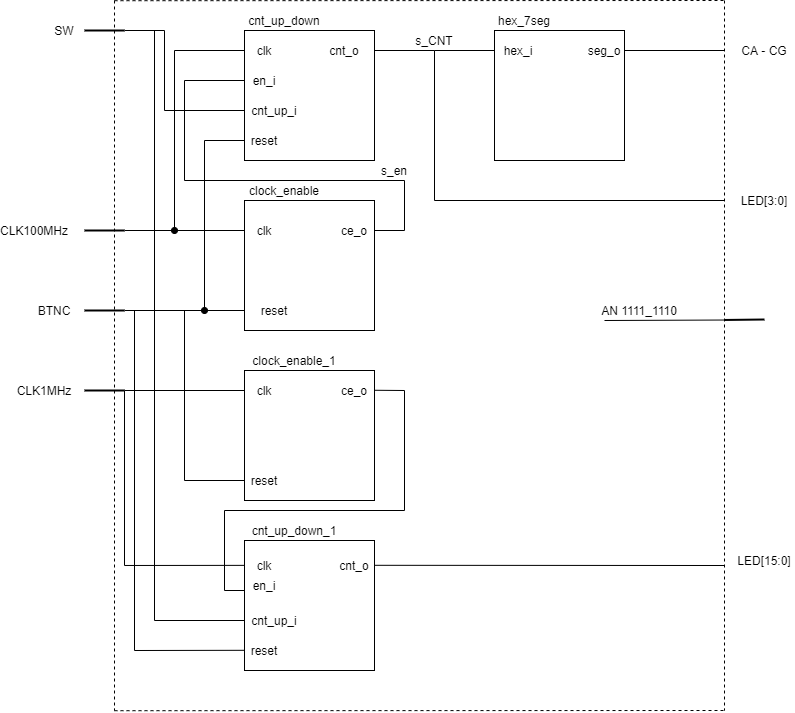

The diagram above was exported from draw.io. Its source (the exported page's mxGraphModel, read from the mxfile embedded in the PNG):
<mxGraphModel dx="2500" dy="971" grid="1" gridSize="10" guides="1" tooltips="1" connect="1" arrows="1" fold="1" page="1" pageScale="1" pageWidth="827" pageHeight="1169" math="0" shadow="0">
  <root>
    <mxCell id="0" />
    <mxCell id="1" parent="0" />
    <mxCell id="-oHm3cPi24kKe97hV4S9-1" value="" style="whiteSpace=wrap;html=1;aspect=fixed;fillColor=none;" vertex="1" parent="1">
      <mxGeometry x="160" y="40" width="130" height="130" as="geometry" />
    </mxCell>
    <mxCell id="-oHm3cPi24kKe97hV4S9-3" value="" style="endArrow=none;html=1;" edge="1" parent="1">
      <mxGeometry width="50" height="50" relative="1" as="geometry">
        <mxPoint x="90" y="60" as="sourcePoint" />
        <mxPoint x="160" y="60" as="targetPoint" />
      </mxGeometry>
    </mxCell>
    <mxCell id="-oHm3cPi24kKe97hV4S9-4" value="" style="endArrow=none;html=1;" edge="1" parent="1">
      <mxGeometry width="50" height="50" relative="1" as="geometry">
        <mxPoint x="100" y="90" as="sourcePoint" />
        <mxPoint x="160" y="90" as="targetPoint" />
      </mxGeometry>
    </mxCell>
    <mxCell id="-oHm3cPi24kKe97hV4S9-5" value="" style="endArrow=none;html=1;" edge="1" parent="1">
      <mxGeometry width="50" height="50" relative="1" as="geometry">
        <mxPoint x="80" y="120" as="sourcePoint" />
        <mxPoint x="160" y="120" as="targetPoint" />
      </mxGeometry>
    </mxCell>
    <mxCell id="-oHm3cPi24kKe97hV4S9-6" value="" style="endArrow=none;html=1;" edge="1" parent="1">
      <mxGeometry width="50" height="50" relative="1" as="geometry">
        <mxPoint x="120" y="150" as="sourcePoint" />
        <mxPoint x="160" y="150" as="targetPoint" />
      </mxGeometry>
    </mxCell>
    <mxCell id="-oHm3cPi24kKe97hV4S9-7" value="" style="endArrow=none;html=1;" edge="1" parent="1">
      <mxGeometry width="50" height="50" relative="1" as="geometry">
        <mxPoint x="290" y="60" as="sourcePoint" />
        <mxPoint x="350" y="60" as="targetPoint" />
      </mxGeometry>
    </mxCell>
    <mxCell id="-oHm3cPi24kKe97hV4S9-8" value="" style="endArrow=none;html=1;" edge="1" parent="1">
      <mxGeometry width="50" height="50" relative="1" as="geometry">
        <mxPoint x="350" y="60" as="sourcePoint" />
        <mxPoint x="410" y="60" as="targetPoint" />
      </mxGeometry>
    </mxCell>
    <mxCell id="-oHm3cPi24kKe97hV4S9-9" value="" style="endArrow=none;html=1;" edge="1" parent="1">
      <mxGeometry width="50" height="50" relative="1" as="geometry">
        <mxPoint x="350" y="60" as="sourcePoint" />
        <mxPoint x="350" y="210" as="targetPoint" />
      </mxGeometry>
    </mxCell>
    <mxCell id="-oHm3cPi24kKe97hV4S9-10" value="" style="whiteSpace=wrap;html=1;aspect=fixed;fillColor=none;" vertex="1" parent="1">
      <mxGeometry x="410" y="40" width="130" height="130" as="geometry" />
    </mxCell>
    <mxCell id="-oHm3cPi24kKe97hV4S9-11" value="" style="endArrow=none;html=1;" edge="1" parent="1">
      <mxGeometry width="50" height="50" relative="1" as="geometry">
        <mxPoint x="350" y="210" as="sourcePoint" />
        <mxPoint x="640" y="210" as="targetPoint" />
      </mxGeometry>
    </mxCell>
    <mxCell id="-oHm3cPi24kKe97hV4S9-12" value="" style="endArrow=none;html=1;" edge="1" parent="1">
      <mxGeometry width="50" height="50" relative="1" as="geometry">
        <mxPoint x="540" y="60" as="sourcePoint" />
        <mxPoint x="640" y="60" as="targetPoint" />
      </mxGeometry>
    </mxCell>
    <mxCell id="-oHm3cPi24kKe97hV4S9-13" value="" style="whiteSpace=wrap;html=1;aspect=fixed;fillColor=none;" vertex="1" parent="1">
      <mxGeometry x="160" y="210" width="130" height="130" as="geometry" />
    </mxCell>
    <mxCell id="-oHm3cPi24kKe97hV4S9-14" value="" style="endArrow=none;html=1;" edge="1" parent="1">
      <mxGeometry width="50" height="50" relative="1" as="geometry">
        <mxPoint x="40" y="240" as="sourcePoint" />
        <mxPoint x="160" y="240" as="targetPoint" />
      </mxGeometry>
    </mxCell>
    <mxCell id="-oHm3cPi24kKe97hV4S9-15" value="" style="endArrow=none;html=1;" edge="1" parent="1">
      <mxGeometry width="50" height="50" relative="1" as="geometry">
        <mxPoint x="40" y="320" as="sourcePoint" />
        <mxPoint x="160" y="320" as="targetPoint" />
      </mxGeometry>
    </mxCell>
    <mxCell id="-oHm3cPi24kKe97hV4S9-16" value="" style="endArrow=none;html=1;" edge="1" parent="1">
      <mxGeometry width="50" height="50" relative="1" as="geometry">
        <mxPoint x="290" y="240" as="sourcePoint" />
        <mxPoint x="320" y="240" as="targetPoint" />
      </mxGeometry>
    </mxCell>
    <mxCell id="-oHm3cPi24kKe97hV4S9-18" value="" style="endArrow=none;html=1;" edge="1" parent="1">
      <mxGeometry width="50" height="50" relative="1" as="geometry">
        <mxPoint x="100" y="90" as="sourcePoint" />
        <mxPoint x="100" y="190" as="targetPoint" />
      </mxGeometry>
    </mxCell>
    <mxCell id="-oHm3cPi24kKe97hV4S9-19" value="" style="endArrow=none;html=1;" edge="1" parent="1">
      <mxGeometry width="50" height="50" relative="1" as="geometry">
        <mxPoint x="100" y="190" as="sourcePoint" />
        <mxPoint x="320" y="190" as="targetPoint" />
      </mxGeometry>
    </mxCell>
    <mxCell id="-oHm3cPi24kKe97hV4S9-20" value="" style="endArrow=none;html=1;" edge="1" parent="1">
      <mxGeometry width="50" height="50" relative="1" as="geometry">
        <mxPoint x="320" y="190" as="sourcePoint" />
        <mxPoint x="320" y="240" as="targetPoint" />
      </mxGeometry>
    </mxCell>
    <mxCell id="-oHm3cPi24kKe97hV4S9-21" value="" style="endArrow=none;html=1;" edge="1" parent="1">
      <mxGeometry width="50" height="50" relative="1" as="geometry">
        <mxPoint x="80" y="40" as="sourcePoint" />
        <mxPoint x="80" y="120" as="targetPoint" />
      </mxGeometry>
    </mxCell>
    <mxCell id="-oHm3cPi24kKe97hV4S9-22" value="" style="endArrow=none;html=1;" edge="1" parent="1">
      <mxGeometry width="50" height="50" relative="1" as="geometry">
        <mxPoint x="40" y="40" as="sourcePoint" />
        <mxPoint x="80" y="40" as="targetPoint" />
      </mxGeometry>
    </mxCell>
    <mxCell id="-oHm3cPi24kKe97hV4S9-23" value="" style="endArrow=none;html=1;strokeWidth=2;" edge="1" parent="1">
      <mxGeometry width="50" height="50" relative="1" as="geometry">
        <mxPoint y="40" as="sourcePoint" />
        <mxPoint x="40" y="40" as="targetPoint" />
      </mxGeometry>
    </mxCell>
    <mxCell id="-oHm3cPi24kKe97hV4S9-24" value="" style="endArrow=none;html=1;strokeWidth=2;" edge="1" parent="1">
      <mxGeometry width="50" height="50" relative="1" as="geometry">
        <mxPoint y="240" as="sourcePoint" />
        <mxPoint x="40" y="240" as="targetPoint" />
      </mxGeometry>
    </mxCell>
    <mxCell id="-oHm3cPi24kKe97hV4S9-25" value="" style="endArrow=none;html=1;strokeWidth=2;" edge="1" parent="1">
      <mxGeometry width="50" height="50" relative="1" as="geometry">
        <mxPoint y="320" as="sourcePoint" />
        <mxPoint x="40" y="320" as="targetPoint" />
      </mxGeometry>
    </mxCell>
    <mxCell id="-oHm3cPi24kKe97hV4S9-26" value="" style="endArrow=oval;html=1;endFill=1;" edge="1" parent="1">
      <mxGeometry width="50" height="50" relative="1" as="geometry">
        <mxPoint x="90" y="60" as="sourcePoint" />
        <mxPoint x="90" y="240" as="targetPoint" />
      </mxGeometry>
    </mxCell>
    <mxCell id="-oHm3cPi24kKe97hV4S9-27" value="" style="endArrow=oval;html=1;endFill=1;" edge="1" parent="1">
      <mxGeometry width="50" height="50" relative="1" as="geometry">
        <mxPoint x="120" y="150" as="sourcePoint" />
        <mxPoint x="120" y="320" as="targetPoint" />
      </mxGeometry>
    </mxCell>
    <mxCell id="-oHm3cPi24kKe97hV4S9-28" value="" style="whiteSpace=wrap;html=1;aspect=fixed;fillColor=none;" vertex="1" parent="1">
      <mxGeometry x="160" y="380" width="130" height="130" as="geometry" />
    </mxCell>
    <mxCell id="-oHm3cPi24kKe97hV4S9-29" value="" style="whiteSpace=wrap;html=1;aspect=fixed;fillColor=none;" vertex="1" parent="1">
      <mxGeometry x="160" y="550" width="130" height="130" as="geometry" />
    </mxCell>
    <mxCell id="-oHm3cPi24kKe97hV4S9-30" value="" style="endArrow=none;html=1;" edge="1" parent="1">
      <mxGeometry width="50" height="50" relative="1" as="geometry">
        <mxPoint x="40" y="400" as="sourcePoint" />
        <mxPoint x="160" y="400" as="targetPoint" />
      </mxGeometry>
    </mxCell>
    <mxCell id="-oHm3cPi24kKe97hV4S9-31" value="" style="endArrow=none;html=1;" edge="1" parent="1">
      <mxGeometry width="50" height="50" relative="1" as="geometry">
        <mxPoint x="100" y="490" as="sourcePoint" />
        <mxPoint x="160" y="490" as="targetPoint" />
      </mxGeometry>
    </mxCell>
    <mxCell id="-oHm3cPi24kKe97hV4S9-32" value="SW" style="text;html=1;strokeColor=none;fillColor=none;align=center;verticalAlign=middle;whiteSpace=wrap;rounded=0;" vertex="1" parent="1">
      <mxGeometry x="-40" y="30" width="40" height="20" as="geometry" />
    </mxCell>
    <mxCell id="-oHm3cPi24kKe97hV4S9-33" value="CLK100MHz" style="text;html=1;strokeColor=none;fillColor=none;align=center;verticalAlign=middle;whiteSpace=wrap;rounded=0;" vertex="1" parent="1">
      <mxGeometry x="-70" y="230" width="40" height="20" as="geometry" />
    </mxCell>
    <mxCell id="-oHm3cPi24kKe97hV4S9-34" value="BTNC" style="text;html=1;strokeColor=none;fillColor=none;align=center;verticalAlign=middle;whiteSpace=wrap;rounded=0;" vertex="1" parent="1">
      <mxGeometry x="-50" y="310" width="40" height="20" as="geometry" />
    </mxCell>
    <mxCell id="-oHm3cPi24kKe97hV4S9-35" value="" style="endArrow=none;html=1;strokeWidth=2;" edge="1" parent="1">
      <mxGeometry width="50" height="50" relative="1" as="geometry">
        <mxPoint y="400" as="sourcePoint" />
        <mxPoint x="40" y="400" as="targetPoint" />
      </mxGeometry>
    </mxCell>
    <mxCell id="-oHm3cPi24kKe97hV4S9-36" value="CLK1MHz" style="text;html=1;strokeColor=none;fillColor=none;align=center;verticalAlign=middle;whiteSpace=wrap;rounded=0;" vertex="1" parent="1">
      <mxGeometry x="-60" y="390" width="40" height="20" as="geometry" />
    </mxCell>
    <mxCell id="-oHm3cPi24kKe97hV4S9-37" value="clk" style="text;html=1;strokeColor=none;fillColor=none;align=center;verticalAlign=middle;whiteSpace=wrap;rounded=0;" vertex="1" parent="1">
      <mxGeometry x="160" y="50" width="40" height="20" as="geometry" />
    </mxCell>
    <mxCell id="-oHm3cPi24kKe97hV4S9-38" value="clk" style="text;html=1;strokeColor=none;fillColor=none;align=center;verticalAlign=middle;whiteSpace=wrap;rounded=0;" vertex="1" parent="1">
      <mxGeometry x="160" y="230" width="40" height="20" as="geometry" />
    </mxCell>
    <mxCell id="-oHm3cPi24kKe97hV4S9-39" value="clk" style="text;html=1;strokeColor=none;fillColor=none;align=center;verticalAlign=middle;whiteSpace=wrap;rounded=0;" vertex="1" parent="1">
      <mxGeometry x="160" y="390" width="40" height="20" as="geometry" />
    </mxCell>
    <mxCell id="-oHm3cPi24kKe97hV4S9-40" value="clk" style="text;html=1;strokeColor=none;fillColor=none;align=center;verticalAlign=middle;whiteSpace=wrap;rounded=0;" vertex="1" parent="1">
      <mxGeometry x="160" y="565" width="40" height="20" as="geometry" />
    </mxCell>
    <mxCell id="-oHm3cPi24kKe97hV4S9-41" value="" style="endArrow=none;html=1;" edge="1" parent="1">
      <mxGeometry width="50" height="50" relative="1" as="geometry">
        <mxPoint x="40" y="574.98" as="sourcePoint" />
        <mxPoint x="160" y="574.86" as="targetPoint" />
      </mxGeometry>
    </mxCell>
    <mxCell id="-oHm3cPi24kKe97hV4S9-43" value="en_i" style="text;html=1;strokeColor=none;fillColor=none;align=center;verticalAlign=middle;whiteSpace=wrap;rounded=0;" vertex="1" parent="1">
      <mxGeometry x="160" y="80" width="40" height="20" as="geometry" />
    </mxCell>
    <mxCell id="-oHm3cPi24kKe97hV4S9-44" value="cnt_up_i" style="text;html=1;strokeColor=none;fillColor=none;align=center;verticalAlign=middle;whiteSpace=wrap;rounded=0;" vertex="1" parent="1">
      <mxGeometry x="170" y="110" width="40" height="20" as="geometry" />
    </mxCell>
    <mxCell id="-oHm3cPi24kKe97hV4S9-45" value="reset" style="text;html=1;strokeColor=none;fillColor=none;align=center;verticalAlign=middle;whiteSpace=wrap;rounded=0;" vertex="1" parent="1">
      <mxGeometry x="160" y="140" width="40" height="20" as="geometry" />
    </mxCell>
    <mxCell id="-oHm3cPi24kKe97hV4S9-46" value="reset" style="text;html=1;strokeColor=none;fillColor=none;align=center;verticalAlign=middle;whiteSpace=wrap;rounded=0;" vertex="1" parent="1">
      <mxGeometry x="170" y="310" width="40" height="20" as="geometry" />
    </mxCell>
    <mxCell id="-oHm3cPi24kKe97hV4S9-47" value="reset" style="text;html=1;strokeColor=none;fillColor=none;align=center;verticalAlign=middle;whiteSpace=wrap;rounded=0;" vertex="1" parent="1">
      <mxGeometry x="160" y="480" width="40" height="20" as="geometry" />
    </mxCell>
    <mxCell id="-oHm3cPi24kKe97hV4S9-48" value="reset" style="text;html=1;strokeColor=none;fillColor=none;align=center;verticalAlign=middle;whiteSpace=wrap;rounded=0;" vertex="1" parent="1">
      <mxGeometry x="160" y="650" width="40" height="20" as="geometry" />
    </mxCell>
    <mxCell id="-oHm3cPi24kKe97hV4S9-50" value="cnt_o" style="text;html=1;strokeColor=none;fillColor=none;align=center;verticalAlign=middle;whiteSpace=wrap;rounded=0;" vertex="1" parent="1">
      <mxGeometry x="240" y="50" width="40" height="20" as="geometry" />
    </mxCell>
    <mxCell id="-oHm3cPi24kKe97hV4S9-51" value="hex_i" style="text;html=1;strokeColor=none;fillColor=none;align=center;verticalAlign=middle;whiteSpace=wrap;rounded=0;" vertex="1" parent="1">
      <mxGeometry x="414" y="50" width="40" height="20" as="geometry" />
    </mxCell>
    <mxCell id="-oHm3cPi24kKe97hV4S9-52" value="ce_o" style="text;html=1;strokeColor=none;fillColor=none;align=center;verticalAlign=middle;whiteSpace=wrap;rounded=0;" vertex="1" parent="1">
      <mxGeometry x="250" y="230" width="40" height="20" as="geometry" />
    </mxCell>
    <mxCell id="-oHm3cPi24kKe97hV4S9-53" value="s_CNT" style="text;html=1;strokeColor=none;fillColor=none;align=center;verticalAlign=middle;whiteSpace=wrap;rounded=0;" vertex="1" parent="1">
      <mxGeometry x="330" y="40" width="40" height="20" as="geometry" />
    </mxCell>
    <mxCell id="-oHm3cPi24kKe97hV4S9-54" value="seg_o" style="text;html=1;strokeColor=none;fillColor=none;align=center;verticalAlign=middle;whiteSpace=wrap;rounded=0;" vertex="1" parent="1">
      <mxGeometry x="500" y="50" width="40" height="20" as="geometry" />
    </mxCell>
    <mxCell id="-oHm3cPi24kKe97hV4S9-55" value="cnt_up_down" style="text;html=1;strokeColor=none;fillColor=none;align=center;verticalAlign=middle;whiteSpace=wrap;rounded=0;" vertex="1" parent="1">
      <mxGeometry x="180" y="20" width="40" height="20" as="geometry" />
    </mxCell>
    <mxCell id="-oHm3cPi24kKe97hV4S9-56" value="clock_enable" style="text;html=1;strokeColor=none;fillColor=none;align=center;verticalAlign=middle;whiteSpace=wrap;rounded=0;" vertex="1" parent="1">
      <mxGeometry x="180" y="190" width="40" height="20" as="geometry" />
    </mxCell>
    <mxCell id="-oHm3cPi24kKe97hV4S9-57" value="clock_enable_1" style="text;html=1;strokeColor=none;fillColor=none;align=center;verticalAlign=middle;whiteSpace=wrap;rounded=0;" vertex="1" parent="1">
      <mxGeometry x="190" y="360" width="40" height="20" as="geometry" />
    </mxCell>
    <mxCell id="-oHm3cPi24kKe97hV4S9-59" value="cnt_up_down_1" style="text;html=1;strokeColor=none;fillColor=none;align=center;verticalAlign=middle;whiteSpace=wrap;rounded=0;" vertex="1" parent="1">
      <mxGeometry x="190" y="530" width="40" height="20" as="geometry" />
    </mxCell>
    <mxCell id="-oHm3cPi24kKe97hV4S9-60" value="" style="endArrow=none;html=1;" edge="1" parent="1">
      <mxGeometry width="50" height="50" relative="1" as="geometry">
        <mxPoint x="140" y="600" as="sourcePoint" />
        <mxPoint x="160" y="599.9999999999999" as="targetPoint" />
      </mxGeometry>
    </mxCell>
    <mxCell id="-oHm3cPi24kKe97hV4S9-61" value="" style="endArrow=none;html=1;" edge="1" parent="1">
      <mxGeometry width="50" height="50" relative="1" as="geometry">
        <mxPoint x="70" y="630" as="sourcePoint" />
        <mxPoint x="160" y="629.9999999999998" as="targetPoint" />
      </mxGeometry>
    </mxCell>
    <mxCell id="-oHm3cPi24kKe97hV4S9-62" value="" style="endArrow=none;html=1;" edge="1" parent="1">
      <mxGeometry width="50" height="50" relative="1" as="geometry">
        <mxPoint x="50" y="660" as="sourcePoint" />
        <mxPoint x="160" y="659.7999999999997" as="targetPoint" />
      </mxGeometry>
    </mxCell>
    <mxCell id="-oHm3cPi24kKe97hV4S9-63" value="en_i" style="text;html=1;strokeColor=none;fillColor=none;align=center;verticalAlign=middle;whiteSpace=wrap;rounded=0;" vertex="1" parent="1">
      <mxGeometry x="160" y="585" width="40" height="20" as="geometry" />
    </mxCell>
    <mxCell id="-oHm3cPi24kKe97hV4S9-64" value="cnt_up_i" style="text;html=1;strokeColor=none;fillColor=none;align=center;verticalAlign=middle;whiteSpace=wrap;rounded=0;" vertex="1" parent="1">
      <mxGeometry x="170" y="620" width="40" height="20" as="geometry" />
    </mxCell>
    <mxCell id="-oHm3cPi24kKe97hV4S9-65" value="cnt_o" style="text;html=1;strokeColor=none;fillColor=none;align=center;verticalAlign=middle;whiteSpace=wrap;rounded=0;" vertex="1" parent="1">
      <mxGeometry x="250" y="565" width="40" height="20" as="geometry" />
    </mxCell>
    <mxCell id="-oHm3cPi24kKe97hV4S9-66" value="" style="endArrow=none;html=1;" edge="1" parent="1">
      <mxGeometry width="50" height="50" relative="1" as="geometry">
        <mxPoint x="290" y="574.7999999999998" as="sourcePoint" />
        <mxPoint x="640" y="575" as="targetPoint" />
      </mxGeometry>
    </mxCell>
    <mxCell id="-oHm3cPi24kKe97hV4S9-67" value="" style="endArrow=none;html=1;" edge="1" parent="1">
      <mxGeometry width="50" height="50" relative="1" as="geometry">
        <mxPoint x="290" y="399.7599999999999" as="sourcePoint" />
        <mxPoint x="320" y="400" as="targetPoint" />
      </mxGeometry>
    </mxCell>
    <mxCell id="-oHm3cPi24kKe97hV4S9-68" value="ce_o" style="text;html=1;strokeColor=none;fillColor=none;align=center;verticalAlign=middle;whiteSpace=wrap;rounded=0;" vertex="1" parent="1">
      <mxGeometry x="250" y="390" width="40" height="20" as="geometry" />
    </mxCell>
    <mxCell id="-oHm3cPi24kKe97hV4S9-69" value="" style="endArrow=none;html=1;" edge="1" parent="1">
      <mxGeometry width="50" height="50" relative="1" as="geometry">
        <mxPoint x="320" y="400" as="sourcePoint" />
        <mxPoint x="320" y="520" as="targetPoint" />
      </mxGeometry>
    </mxCell>
    <mxCell id="-oHm3cPi24kKe97hV4S9-70" value="" style="endArrow=none;html=1;" edge="1" parent="1">
      <mxGeometry width="50" height="50" relative="1" as="geometry">
        <mxPoint x="140" y="520" as="sourcePoint" />
        <mxPoint x="320" y="520" as="targetPoint" />
      </mxGeometry>
    </mxCell>
    <mxCell id="-oHm3cPi24kKe97hV4S9-71" value="" style="endArrow=none;html=1;endFill=0;" edge="1" parent="1">
      <mxGeometry width="50" height="50" relative="1" as="geometry">
        <mxPoint x="140" y="520" as="sourcePoint" />
        <mxPoint x="140" y="600" as="targetPoint" />
      </mxGeometry>
    </mxCell>
    <mxCell id="-oHm3cPi24kKe97hV4S9-74" value="" style="endArrow=none;html=1;endFill=0;" edge="1" parent="1">
      <mxGeometry width="50" height="50" relative="1" as="geometry">
        <mxPoint x="50" y="320" as="sourcePoint" />
        <mxPoint x="50" y="660" as="targetPoint" />
      </mxGeometry>
    </mxCell>
    <mxCell id="-oHm3cPi24kKe97hV4S9-75" value="" style="endArrow=none;html=1;endFill=0;" edge="1" parent="1">
      <mxGeometry width="50" height="50" relative="1" as="geometry">
        <mxPoint x="70" y="40" as="sourcePoint" />
        <mxPoint x="70" y="630" as="targetPoint" />
      </mxGeometry>
    </mxCell>
    <mxCell id="-oHm3cPi24kKe97hV4S9-76" value="" style="endArrow=none;html=1;endFill=0;" edge="1" parent="1">
      <mxGeometry width="50" height="50" relative="1" as="geometry">
        <mxPoint x="40" y="400" as="sourcePoint" />
        <mxPoint x="40" y="575" as="targetPoint" />
      </mxGeometry>
    </mxCell>
    <mxCell id="-oHm3cPi24kKe97hV4S9-77" value="" style="endArrow=none;html=1;" edge="1" parent="1">
      <mxGeometry width="50" height="50" relative="1" as="geometry">
        <mxPoint x="100" y="320" as="sourcePoint" />
        <mxPoint x="100" y="490" as="targetPoint" />
      </mxGeometry>
    </mxCell>
    <mxCell id="-oHm3cPi24kKe97hV4S9-78" value="s_en" style="text;html=1;strokeColor=none;fillColor=none;align=center;verticalAlign=middle;whiteSpace=wrap;rounded=0;" vertex="1" parent="1">
      <mxGeometry x="290" y="170" width="40" height="20" as="geometry" />
    </mxCell>
    <mxCell id="-oHm3cPi24kKe97hV4S9-79" value="hex_7seg" style="text;html=1;strokeColor=none;fillColor=none;align=center;verticalAlign=middle;whiteSpace=wrap;rounded=0;" vertex="1" parent="1">
      <mxGeometry x="420" y="20" width="40" height="20" as="geometry" />
    </mxCell>
    <mxCell id="-oHm3cPi24kKe97hV4S9-80" value="" style="endArrow=none;html=1;" edge="1" parent="1">
      <mxGeometry width="50" height="50" relative="1" as="geometry">
        <mxPoint x="520" y="330" as="sourcePoint" />
        <mxPoint x="640" y="329.52" as="targetPoint" />
      </mxGeometry>
    </mxCell>
    <mxCell id="-oHm3cPi24kKe97hV4S9-81" value="AN 1111_1110" style="text;html=1;strokeColor=none;fillColor=none;align=center;verticalAlign=middle;whiteSpace=wrap;rounded=0;" vertex="1" parent="1">
      <mxGeometry x="510" y="310" width="90" height="20" as="geometry" />
    </mxCell>
    <mxCell id="-oHm3cPi24kKe97hV4S9-82" value="" style="endArrow=none;html=1;endFill=0;dashed=1;" edge="1" parent="1">
      <mxGeometry width="50" height="50" relative="1" as="geometry">
        <mxPoint x="30" y="10" as="sourcePoint" />
        <mxPoint x="30" y="720" as="targetPoint" />
      </mxGeometry>
    </mxCell>
    <mxCell id="-oHm3cPi24kKe97hV4S9-83" value="" style="endArrow=none;html=1;dashed=1;" edge="1" parent="1">
      <mxGeometry width="50" height="50" relative="1" as="geometry">
        <mxPoint x="30" y="720.2" as="sourcePoint" />
        <mxPoint x="640" y="720" as="targetPoint" />
      </mxGeometry>
    </mxCell>
    <mxCell id="-oHm3cPi24kKe97hV4S9-84" value="" style="endArrow=none;html=1;dashed=1;" edge="1" parent="1">
      <mxGeometry width="50" height="50" relative="1" as="geometry">
        <mxPoint x="30" y="10.200000000000045" as="sourcePoint" />
        <mxPoint x="640" y="10" as="targetPoint" />
      </mxGeometry>
    </mxCell>
    <mxCell id="-oHm3cPi24kKe97hV4S9-85" value="" style="endArrow=none;html=1;endFill=0;dashed=1;" edge="1" parent="1">
      <mxGeometry width="50" height="50" relative="1" as="geometry">
        <mxPoint x="640" y="10" as="sourcePoint" />
        <mxPoint x="640" y="720" as="targetPoint" />
      </mxGeometry>
    </mxCell>
    <mxCell id="-oHm3cPi24kKe97hV4S9-86" value="" style="endArrow=none;html=1;strokeWidth=2;" edge="1" parent="1">
      <mxGeometry width="50" height="50" relative="1" as="geometry">
        <mxPoint x="640" y="329.48" as="sourcePoint" />
        <mxPoint x="680" y="329" as="targetPoint" />
      </mxGeometry>
    </mxCell>
    <mxCell id="-oHm3cPi24kKe97hV4S9-87" value="LED[3:0]" style="text;html=1;strokeColor=none;fillColor=none;align=center;verticalAlign=middle;whiteSpace=wrap;rounded=0;" vertex="1" parent="1">
      <mxGeometry x="660" y="200" width="40" height="20" as="geometry" />
    </mxCell>
    <mxCell id="-oHm3cPi24kKe97hV4S9-88" value="CA - CG" style="text;html=1;strokeColor=none;fillColor=none;align=center;verticalAlign=middle;whiteSpace=wrap;rounded=0;" vertex="1" parent="1">
      <mxGeometry x="650" y="50" width="60" height="20" as="geometry" />
    </mxCell>
    <mxCell id="-oHm3cPi24kKe97hV4S9-89" value="LED[15:0]" style="text;html=1;strokeColor=none;fillColor=none;align=center;verticalAlign=middle;whiteSpace=wrap;rounded=0;" vertex="1" parent="1">
      <mxGeometry x="660" y="560" width="40" height="20" as="geometry" />
    </mxCell>
  </root>
</mxGraphModel>